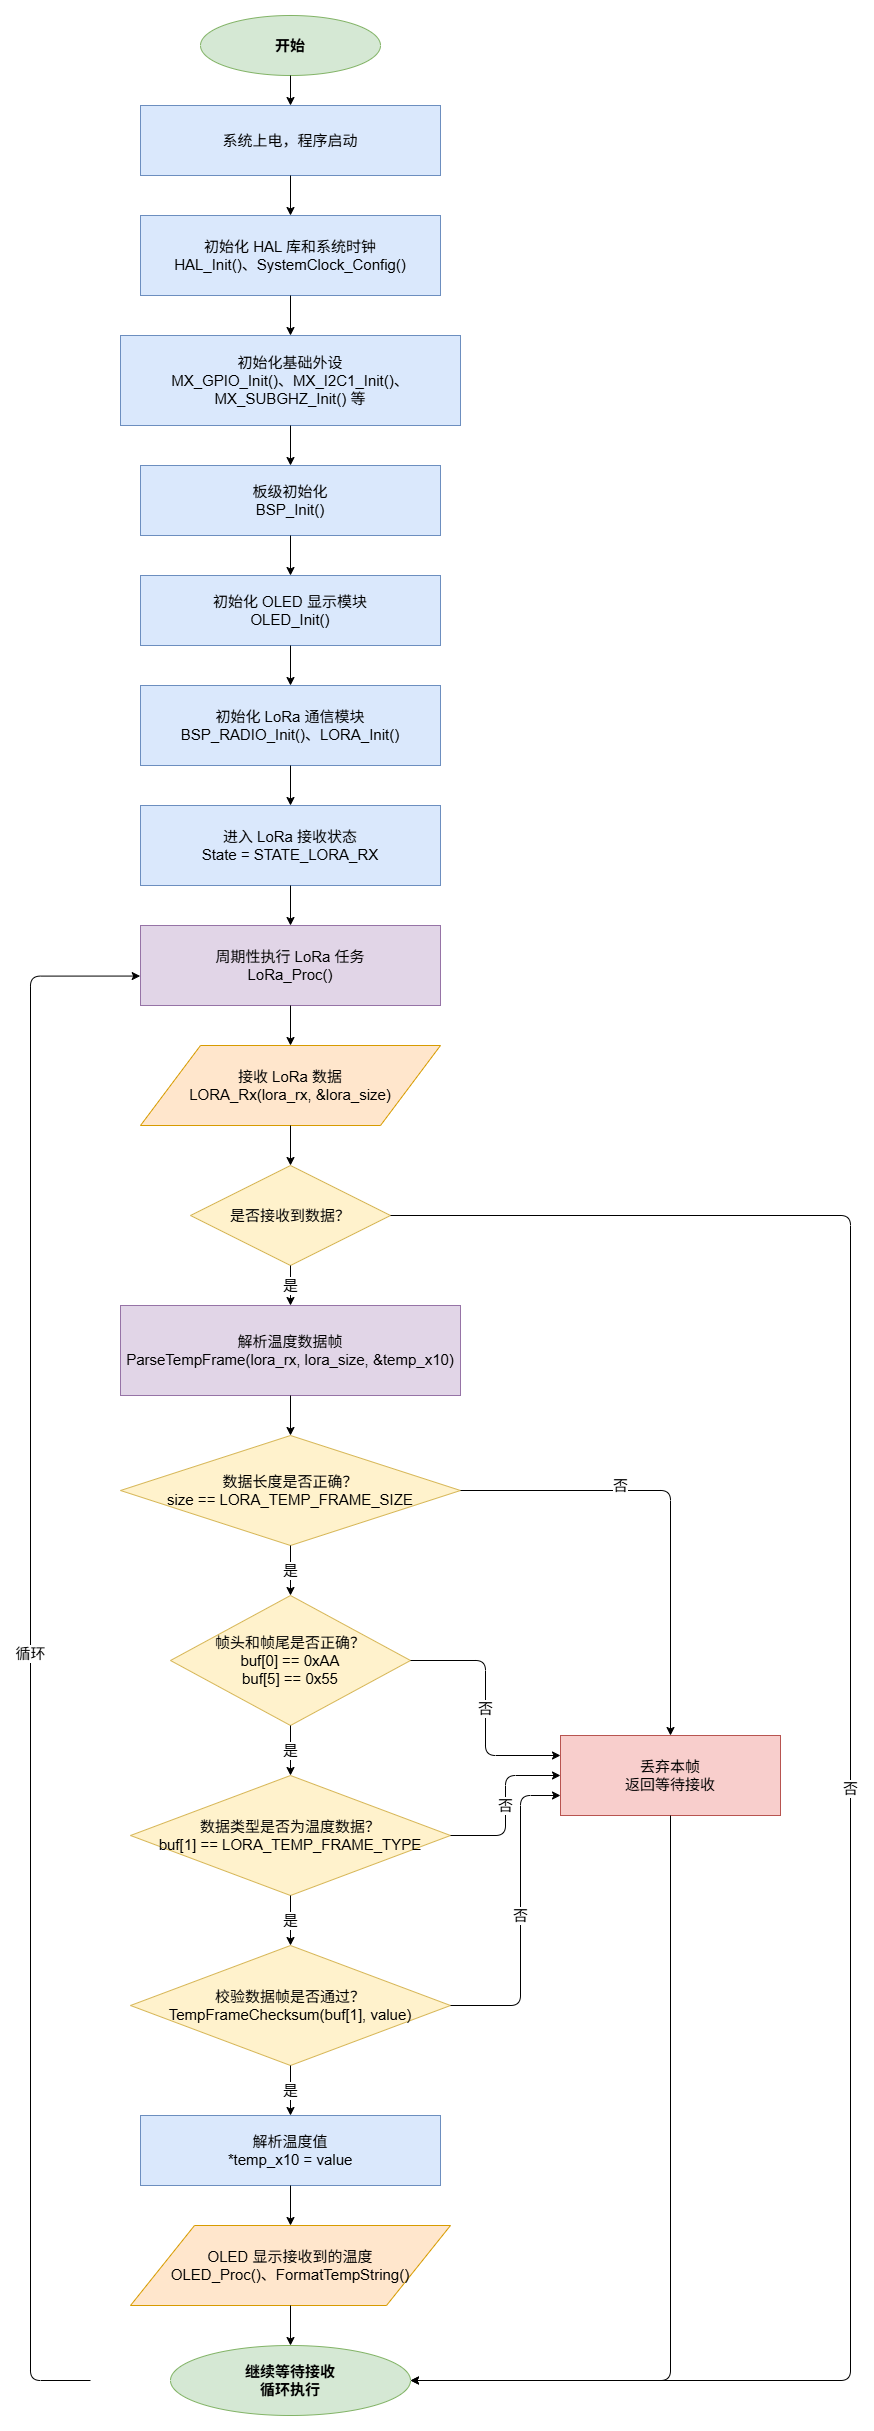

The diagram above was exported from draw.io. Its source (the exported page's mxGraphModel, read from the mxfile embedded in the PNG):
<mxGraphModel dx="1022" dy="707" grid="1" gridSize="10" guides="1" tooltips="1" connect="1" arrows="1" fold="1" page="1" pageScale="1" pageWidth="1169" pageHeight="3000" math="0" shadow="0">
  <root>
    <mxCell id="0" />
    <mxCell id="1" parent="0" />
    <mxCell id="2" parent="1" style="ellipse;whiteSpace=wrap;html=1;fillColor=#d5e8d4;strokeColor=#82b366;fontStyle=1;fontSize=15;" value="开始" vertex="1">
      <mxGeometry height="60" width="180" x="380" y="40" as="geometry" />
    </mxCell>
    <mxCell id="3" parent="1" style="rounded=0;whiteSpace=wrap;html=1;fillColor=#dae8fc;strokeColor=#6c8ebf;fontSize=15;" value="系统上电，程序启动" vertex="1">
      <mxGeometry height="70" width="300" x="320" y="130" as="geometry" />
    </mxCell>
    <mxCell id="4" parent="1" style="rounded=0;whiteSpace=wrap;html=1;fillColor=#dae8fc;strokeColor=#6c8ebf;fontSize=15;" value="初始化 HAL 库和系统时钟&#10;HAL_Init()、SystemClock_Config()" vertex="1">
      <mxGeometry height="80" width="300" x="320" y="240" as="geometry" />
    </mxCell>
    <mxCell id="5" parent="1" style="rounded=0;whiteSpace=wrap;html=1;fillColor=#dae8fc;strokeColor=#6c8ebf;fontSize=15;" value="初始化基础外设&#10;MX_GPIO_Init()、MX_I2C1_Init()、MX_SUBGHZ_Init() 等" vertex="1">
      <mxGeometry height="90" width="340" x="300" y="360" as="geometry" />
    </mxCell>
    <mxCell id="6" parent="1" style="rounded=0;whiteSpace=wrap;html=1;fillColor=#dae8fc;strokeColor=#6c8ebf;fontSize=15;" value="板级初始化&#10;BSP_Init()" vertex="1">
      <mxGeometry height="70" width="300" x="320" y="490" as="geometry" />
    </mxCell>
    <mxCell id="7" parent="1" style="rounded=0;whiteSpace=wrap;html=1;fillColor=#dae8fc;strokeColor=#6c8ebf;fontSize=15;" value="初始化 OLED 显示模块&#10;OLED_Init()" vertex="1">
      <mxGeometry height="70" width="300" x="320" y="600" as="geometry" />
    </mxCell>
    <mxCell id="8" parent="1" style="rounded=0;whiteSpace=wrap;html=1;fillColor=#dae8fc;strokeColor=#6c8ebf;fontSize=15;" value="初始化 LoRa 通信模块&#10;BSP_RADIO_Init()、LORA_Init()" vertex="1">
      <mxGeometry height="80" width="300" x="320" y="710" as="geometry" />
    </mxCell>
    <mxCell id="9" parent="1" style="rounded=0;whiteSpace=wrap;html=1;fillColor=#dae8fc;strokeColor=#6c8ebf;fontSize=15;" value="进入 LoRa 接收状态&#10;State = STATE_LORA_RX" vertex="1">
      <mxGeometry height="80" width="300" x="320" y="830" as="geometry" />
    </mxCell>
    <mxCell id="10" parent="1" style="rounded=0;whiteSpace=wrap;html=1;fillColor=#e1d5e7;strokeColor=#9673a6;double=1;fontSize=15;" value="周期性执行 LoRa 任务&#10;LoRa_Proc()" vertex="1">
      <mxGeometry height="80" width="300" x="320" y="950" as="geometry" />
    </mxCell>
    <mxCell id="11" parent="1" style="shape=parallelogram;perimeter=parallelogramPerimeter;whiteSpace=wrap;html=1;fillColor=#ffe6cc;strokeColor=#d79b00;fontSize=15;" value="接收 LoRa 数据&#10;LORA_Rx(lora_rx, &amp;lora_size)" vertex="1">
      <mxGeometry height="80" width="300" x="320" y="1070" as="geometry" />
    </mxCell>
    <mxCell id="12" parent="1" style="rhombus;whiteSpace=wrap;html=1;fillColor=#fff2cc;strokeColor=#d6b656;fontSize=15;" value="是否接收到数据？" vertex="1">
      <mxGeometry height="100" width="200" x="370" y="1190" as="geometry" />
    </mxCell>
    <mxCell id="13" parent="1" style="rounded=0;whiteSpace=wrap;html=1;fillColor=#e1d5e7;strokeColor=#9673a6;double=1;fontSize=15;" value="解析温度数据帧&#10;ParseTempFrame(lora_rx, lora_size, &amp;temp_x10)" vertex="1">
      <mxGeometry height="90" width="340" x="300" y="1330" as="geometry" />
    </mxCell>
    <mxCell id="14" parent="1" style="rhombus;whiteSpace=wrap;html=1;fillColor=#fff2cc;strokeColor=#d6b656;fontSize=15;" value="数据长度是否正确？&#10;size == LORA_TEMP_FRAME_SIZE" vertex="1">
      <mxGeometry height="110" width="340" x="300" y="1460" as="geometry" />
    </mxCell>
    <mxCell id="15" parent="1" style="rhombus;whiteSpace=wrap;html=1;fillColor=#fff2cc;strokeColor=#d6b656;fontSize=15;" value="帧头和帧尾是否正确？&#10;buf[0] == 0xAA&#10;buf[5] == 0x55" vertex="1">
      <mxGeometry height="130" width="240" x="350" y="1620" as="geometry" />
    </mxCell>
    <mxCell id="16" parent="1" style="rhombus;whiteSpace=wrap;html=1;fillColor=#fff2cc;strokeColor=#d6b656;fontSize=15;" value="数据类型是否为温度数据？&#10;buf[1] == LORA_TEMP_FRAME_TYPE" vertex="1">
      <mxGeometry height="120" width="320" x="310" y="1800" as="geometry" />
    </mxCell>
    <mxCell id="17" parent="1" style="rhombus;whiteSpace=wrap;html=1;fillColor=#fff2cc;strokeColor=#d6b656;fontSize=15;" value="校验数据帧是否通过？&#10;TempFrameChecksum(buf[1], value)" vertex="1">
      <mxGeometry height="120" width="320" x="310" y="1970" as="geometry" />
    </mxCell>
    <mxCell id="18" parent="1" style="rounded=0;whiteSpace=wrap;html=1;fillColor=#dae8fc;strokeColor=#6c8ebf;fontSize=15;" value="解析温度值&#10;*temp_x10 = value" vertex="1">
      <mxGeometry height="70" width="300" x="320" y="2140" as="geometry" />
    </mxCell>
    <mxCell id="19" parent="1" style="shape=parallelogram;perimeter=parallelogramPerimeter;whiteSpace=wrap;html=1;fillColor=#ffe6cc;strokeColor=#d79b00;fontSize=15;" value="OLED 显示接收到的温度&#10;OLED_Proc()、FormatTempString()" vertex="1">
      <mxGeometry height="80" width="320" x="310" y="2250" as="geometry" />
    </mxCell>
    <mxCell id="20" parent="1" style="ellipse;whiteSpace=wrap;html=1;fillColor=#d5e8d4;strokeColor=#82b366;fontStyle=1;fontSize=15;" value="继续等待接收&#10;循环执行" vertex="1">
      <mxGeometry height="70" width="240" x="350" y="2370" as="geometry" />
    </mxCell>
    <mxCell id="21" parent="1" style="rounded=0;whiteSpace=wrap;html=1;fillColor=#f8cecc;strokeColor=#b85450;fontSize=15;" value="丢弃本帧&#10;返回等待接收" vertex="1">
      <mxGeometry height="80" width="220" x="740" y="1760" as="geometry" />
    </mxCell>
    <mxCell id="30" edge="1" parent="1" source="2" style="edgeStyle=orthogonalEdgeStyle;rounded=1;orthogonalLoop=1;jettySize=auto;html=1;exitX=0.5;exitY=1;exitDx=0;exitDy=0;entryX=0.5;entryY=0;entryDx=0;entryDy=0;fontSize=15;" target="3" value="">
      <mxGeometry relative="1" as="geometry" />
    </mxCell>
    <mxCell id="31" edge="1" parent="1" source="3" style="edgeStyle=orthogonalEdgeStyle;rounded=1;orthogonalLoop=1;jettySize=auto;html=1;exitX=0.5;exitY=1;exitDx=0;exitDy=0;entryX=0.5;entryY=0;entryDx=0;entryDy=0;fontSize=15;" target="4" value="">
      <mxGeometry relative="1" as="geometry" />
    </mxCell>
    <mxCell id="32" edge="1" parent="1" source="4" style="edgeStyle=orthogonalEdgeStyle;rounded=1;orthogonalLoop=1;jettySize=auto;html=1;exitX=0.5;exitY=1;exitDx=0;exitDy=0;entryX=0.5;entryY=0;entryDx=0;entryDy=0;fontSize=15;" target="5" value="">
      <mxGeometry relative="1" as="geometry" />
    </mxCell>
    <mxCell id="33" edge="1" parent="1" source="5" style="edgeStyle=orthogonalEdgeStyle;rounded=1;orthogonalLoop=1;jettySize=auto;html=1;exitX=0.5;exitY=1;exitDx=0;exitDy=0;entryX=0.5;entryY=0;entryDx=0;entryDy=0;fontSize=15;" target="6" value="">
      <mxGeometry relative="1" as="geometry" />
    </mxCell>
    <mxCell id="34" edge="1" parent="1" source="6" style="edgeStyle=orthogonalEdgeStyle;rounded=1;orthogonalLoop=1;jettySize=auto;html=1;exitX=0.5;exitY=1;exitDx=0;exitDy=0;entryX=0.5;entryY=0;entryDx=0;entryDy=0;fontSize=15;" target="7" value="">
      <mxGeometry relative="1" as="geometry" />
    </mxCell>
    <mxCell id="35" edge="1" parent="1" source="7" style="edgeStyle=orthogonalEdgeStyle;rounded=1;orthogonalLoop=1;jettySize=auto;html=1;exitX=0.5;exitY=1;exitDx=0;exitDy=0;entryX=0.5;entryY=0;entryDx=0;entryDy=0;fontSize=15;" target="8" value="">
      <mxGeometry relative="1" as="geometry" />
    </mxCell>
    <mxCell id="36" edge="1" parent="1" source="8" style="edgeStyle=orthogonalEdgeStyle;rounded=1;orthogonalLoop=1;jettySize=auto;html=1;exitX=0.5;exitY=1;exitDx=0;exitDy=0;entryX=0.5;entryY=0;entryDx=0;entryDy=0;fontSize=15;" target="9" value="">
      <mxGeometry relative="1" as="geometry" />
    </mxCell>
    <mxCell id="37" edge="1" parent="1" source="9" style="edgeStyle=orthogonalEdgeStyle;rounded=1;orthogonalLoop=1;jettySize=auto;html=1;exitX=0.5;exitY=1;exitDx=0;exitDy=0;entryX=0.5;entryY=0;entryDx=0;entryDy=0;fontSize=15;" target="10" value="">
      <mxGeometry relative="1" as="geometry" />
    </mxCell>
    <mxCell id="38" edge="1" parent="1" source="10" style="edgeStyle=orthogonalEdgeStyle;rounded=1;orthogonalLoop=1;jettySize=auto;html=1;exitX=0.5;exitY=1;exitDx=0;exitDy=0;entryX=0.5;entryY=0;entryDx=0;entryDy=0;fontSize=15;" target="11" value="">
      <mxGeometry relative="1" as="geometry" />
    </mxCell>
    <mxCell id="39" edge="1" parent="1" source="11" style="edgeStyle=orthogonalEdgeStyle;rounded=1;orthogonalLoop=1;jettySize=auto;html=1;exitX=0.5;exitY=1;exitDx=0;exitDy=0;entryX=0.5;entryY=0;entryDx=0;entryDy=0;fontSize=15;" target="12" value="">
      <mxGeometry relative="1" as="geometry" />
    </mxCell>
    <mxCell id="40" edge="1" parent="1" source="12" style="edgeStyle=orthogonalEdgeStyle;rounded=1;orthogonalLoop=1;jettySize=auto;html=1;exitX=0.5;exitY=1;exitDx=0;exitDy=0;entryX=0.5;entryY=0;entryDx=0;entryDy=0;fontSize=15;" target="13" value="是">
      <mxGeometry relative="1" as="geometry" />
    </mxCell>
    <mxCell id="41" edge="1" parent="1" source="12" style="edgeStyle=orthogonalEdgeStyle;rounded=1;orthogonalLoop=1;jettySize=auto;html=1;exitX=1;exitY=0.5;exitDx=0;exitDy=0;entryX=1;entryY=0.5;entryDx=0;entryDy=0;fontSize=15;" target="20" value="否">
      <mxGeometry relative="1" as="geometry">
        <Array as="points">
          <mxPoint x="1030" y="1240" />
          <mxPoint x="1030" y="2405" />
        </Array>
      </mxGeometry>
    </mxCell>
    <mxCell id="42" edge="1" parent="1" source="13" style="edgeStyle=orthogonalEdgeStyle;rounded=1;orthogonalLoop=1;jettySize=auto;html=1;exitX=0.5;exitY=1;exitDx=0;exitDy=0;entryX=0.5;entryY=0;entryDx=0;entryDy=0;fontSize=15;" target="14" value="">
      <mxGeometry relative="1" as="geometry" />
    </mxCell>
    <mxCell id="43" edge="1" parent="1" source="14" style="edgeStyle=orthogonalEdgeStyle;rounded=1;orthogonalLoop=1;jettySize=auto;html=1;exitX=0.5;exitY=1;exitDx=0;exitDy=0;entryX=0.5;entryY=0;entryDx=0;entryDy=0;fontSize=15;" target="15" value="是">
      <mxGeometry relative="1" as="geometry" />
    </mxCell>
    <mxCell id="44" edge="1" parent="1" source="14" style="edgeStyle=orthogonalEdgeStyle;rounded=1;orthogonalLoop=1;jettySize=auto;html=1;exitX=1;exitY=0.5;exitDx=0;exitDy=0;entryX=0.5;entryY=0;entryDx=0;entryDy=0;fontSize=15;" target="21" value="否">
      <mxGeometry relative="1" x="-0.2967" y="5" as="geometry">
        <mxPoint as="offset" />
        <Array as="points">
          <mxPoint x="850" y="1515" />
        </Array>
      </mxGeometry>
    </mxCell>
    <mxCell id="45" edge="1" parent="1" source="15" style="edgeStyle=orthogonalEdgeStyle;rounded=1;orthogonalLoop=1;jettySize=auto;html=1;exitX=0.5;exitY=1;exitDx=0;exitDy=0;entryX=0.5;entryY=0;entryDx=0;entryDy=0;fontSize=15;" target="16" value="是">
      <mxGeometry relative="1" as="geometry" />
    </mxCell>
    <mxCell id="46" edge="1" parent="1" source="15" style="edgeStyle=orthogonalEdgeStyle;rounded=1;orthogonalLoop=1;jettySize=auto;html=1;exitX=1;exitY=0.5;exitDx=0;exitDy=0;entryX=0;entryY=0.25;entryDx=0;entryDy=0;fontSize=15;" target="21" value="否">
      <mxGeometry relative="1" as="geometry" />
    </mxCell>
    <mxCell id="47" edge="1" parent="1" source="16" style="edgeStyle=orthogonalEdgeStyle;rounded=1;orthogonalLoop=1;jettySize=auto;html=1;exitX=0.5;exitY=1;exitDx=0;exitDy=0;entryX=0.5;entryY=0;entryDx=0;entryDy=0;fontSize=15;" target="17" value="是">
      <mxGeometry relative="1" as="geometry" />
    </mxCell>
    <mxCell id="48" edge="1" parent="1" source="16" style="edgeStyle=orthogonalEdgeStyle;rounded=1;orthogonalLoop=1;jettySize=auto;html=1;exitX=1;exitY=0.5;exitDx=0;exitDy=0;entryX=0;entryY=0.5;entryDx=0;entryDy=0;fontSize=15;" target="21" value="否">
      <mxGeometry relative="1" as="geometry" />
    </mxCell>
    <mxCell id="49" edge="1" parent="1" source="17" style="edgeStyle=orthogonalEdgeStyle;rounded=1;orthogonalLoop=1;jettySize=auto;html=1;exitX=0.5;exitY=1;exitDx=0;exitDy=0;entryX=0.5;entryY=0;entryDx=0;entryDy=0;fontSize=15;" target="18" value="是">
      <mxGeometry relative="1" as="geometry" />
    </mxCell>
    <mxCell id="50" edge="1" parent="1" source="17" style="edgeStyle=orthogonalEdgeStyle;rounded=1;orthogonalLoop=1;jettySize=auto;html=1;exitX=1;exitY=0.5;exitDx=0;exitDy=0;entryX=0;entryY=0.75;entryDx=0;entryDy=0;fontSize=15;" target="21" value="否">
      <mxGeometry relative="1" as="geometry">
        <Array as="points">
          <mxPoint x="700" y="2030" />
          <mxPoint x="700" y="1820" />
        </Array>
      </mxGeometry>
    </mxCell>
    <mxCell id="51" edge="1" parent="1" source="18" style="edgeStyle=orthogonalEdgeStyle;rounded=1;orthogonalLoop=1;jettySize=auto;html=1;exitX=0.5;exitY=1;exitDx=0;exitDy=0;entryX=0.5;entryY=0;entryDx=0;entryDy=0;fontSize=15;" target="19" value="">
      <mxGeometry relative="1" as="geometry" />
    </mxCell>
    <mxCell id="52" edge="1" parent="1" source="19" style="edgeStyle=orthogonalEdgeStyle;rounded=1;orthogonalLoop=1;jettySize=auto;html=1;exitX=0.5;exitY=1;exitDx=0;exitDy=0;entryX=0.5;entryY=0;entryDx=0;entryDy=0;fontSize=15;" target="20" value="">
      <mxGeometry relative="1" as="geometry" />
    </mxCell>
    <mxCell id="53" edge="1" parent="1" source="21" style="edgeStyle=orthogonalEdgeStyle;rounded=1;orthogonalLoop=1;jettySize=auto;html=1;exitX=0.5;exitY=1;exitDx=0;exitDy=0;entryX=1;entryY=0.5;entryDx=0;entryDy=0;fontSize=15;" target="20" value="">
      <mxGeometry relative="1" as="geometry">
        <Array as="points">
          <mxPoint x="850" y="2405" />
        </Array>
      </mxGeometry>
    </mxCell>
    <mxCell id="54" edge="1" parent="1" style="edgeStyle=orthogonalEdgeStyle;rounded=1;orthogonalLoop=1;jettySize=auto;html=1;exitX=0;exitY=0.5;exitDx=0;exitDy=0;fontSize=15;entryX=-0.001;entryY=0.632;entryDx=0;entryDy=0;entryPerimeter=0;" target="10" value="循环">
      <mxGeometry relative="1" as="geometry">
        <Array as="points">
          <mxPoint x="210" y="2405" />
          <mxPoint x="210" y="1001" />
        </Array>
        <mxPoint x="270" y="2405" as="sourcePoint" />
        <mxPoint x="240" y="990" as="targetPoint" />
      </mxGeometry>
    </mxCell>
  </root>
</mxGraphModel>